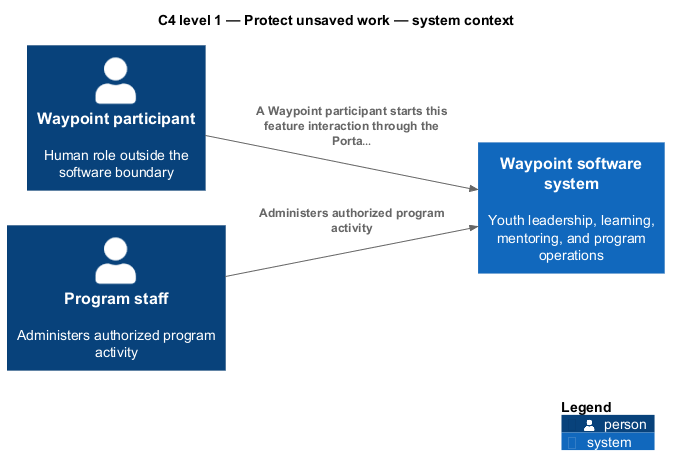

The diagram above was rendered by PlantUML. Its source (embedded in the PNG):
@startuml
!include <C4/C4_Component>
LAYOUT_LEFT_RIGHT()
title C4 level 1 — Protect unsaved work — system context
Person(primary, "Waypoint participant", "Human role outside the software boundary")
Person(staff, "Program staff", "Administers authorized program activity")
System(waypoint, "Waypoint software system", "Youth leadership, learning, mentoring, and program operations")

Rel(primary, waypoint, "A Waypoint participant starts this feature interaction through the Porta…")
Rel(staff, waypoint, "Administers authorized program activity")

SHOW_LEGEND()
@enduml